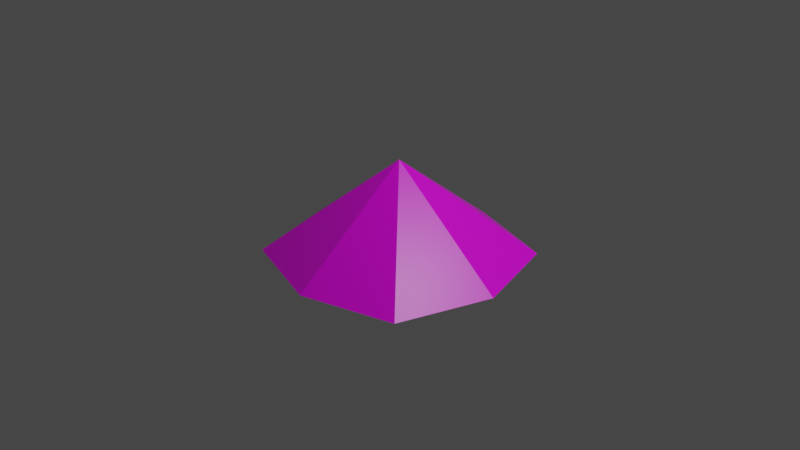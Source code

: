 # Source: irondust.blend  (saved by Blender 2.83.18; exported with 4.5.12 LTS)
import bpy
from mathutils import Matrix  # noqa: F401  (used for matrix-valued properties, if any)

bpy.ops.wm.read_factory_settings(use_empty=True)
scene = bpy.context.scene
scene.name = 'Scene'

# ---- collections
col_collection = bpy.data.collections.new('Collection'); scene.collection.children.link(col_collection)

# ---- images (referenced by path relative to the original .blend; pixels are not part of the script)
import os
ASSET_DIR = os.environ.get("B2B_ASSET_DIR", "")  # directory of the original .blend (textures are referenced by path, not embedded)
HERE = os.path.dirname(os.path.abspath(__file__))  # packed textures are extracted next to this script under _unpacked/

def load_image(name, relpath, width, height, colorspace="sRGB"):
    """Load a texture the original file referenced (path relative to the .blend, or extracted next to this script)."""
    p = next((c for c in (os.path.join(HERE, relpath), os.path.join(ASSET_DIR, relpath)) if relpath and os.path.exists(c)), "")
    if p:
        img = bpy.data.images.load(p, check_existing=True)
        img.name = name
    else:  # same state as the original file: an image datablock whose file is absent (Cycles renders it pink)
        img = bpy.data.images.new(name, width, height)
        img.source = "FILE"
        img.filepath = "//" + (relpath or name)
    img.colorspace_settings.name = colorspace
    return img
img_irondust_png = load_image('irondust.png', 'irondust.png', 1024, 1024, 'sRGB')

# ---- materials (node trees are filled in below, after node groups)
mat_material = bpy.data.materials.new('Material')
mat_material.alpha_threshold = 0.0
mat_material.use_transparent_shadow = False
mat_material.line_color = (0.0, 0.0, 0.0, 1.0)

# ---- material node trees
mat_material.use_nodes = True; mat_material.node_tree.nodes.clear()
_N = mat_material.node_tree.nodes; _L = mat_material.node_tree.links
n0 = _N.new('ShaderNodeOutputMaterial'); n0.name = 'Material Output'; n0.location = (300, 300)
n1 = _N.new('ShaderNodeBsdfPrincipled'); n1.name = 'Principled BSDF'; n1.location = (10, 300)
n1.distribution = 'GGX'
n1.subsurface_method = 'BURLEY'
n1.inputs[2].default_value = 0.4
n1.inputs[3].default_value = 1.45
n1.inputs[27].default_value = (0.0, 0.0, 0.0, 1.0)
n1.inputs[28].default_value = 1.0
n2 = _N.new('ShaderNodeTexImage'); n2.name = 'Image Texture'; n2.location = (-280, 280)
n2.image = img_irondust_png
_L.new(n1.outputs[0], n0.inputs[0])
_L.new(n2.outputs[0], n1.inputs[0])
n0.is_active_output = True

# ---- world
world_world = bpy.data.worlds.new('World'); scene.world = world_world
world_world.use_nodes = True; world_world.node_tree.nodes.clear()
_N = world_world.node_tree.nodes; _L = world_world.node_tree.links
n0 = _N.new('ShaderNodeOutputWorld'); n0.name = 'World Output'; n0.location = (300, 300)
n1 = _N.new('ShaderNodeBackground'); n1.name = 'Background'; n1.location = (10, 300)
n1.inputs[0].default_value = (0.05088, 0.05088, 0.05088, 1.0)
_L.new(n1.outputs[0], n0.inputs[0])
n0.is_active_output = True
world_world.color = (0.05088, 0.05088, 0.05088)
world_world.use_sun_shadow = False
world_world.sun_shadow_jitter_overblur = 0.0

# ---- cameras
cam_camera = bpy.data.cameras.new('Camera')
cam_camera.clip_end = 100.0
cam_camera.ortho_scale = 7.314

# ---- lights
light_light = bpy.data.lights.new('Light', 'POINT')
light_light.transmission_factor = 0.0
light_light.energy = 1000.0
light_light.shadow_soft_size = 0.1
light_light.shadow_maximum_resolution = 0.006
light_light.use_absolute_resolution = True

# ---- meshes
me_cube = bpy.data.meshes.new('Cube')
me_cube.from_pydata([(0.0, 0.0, 0.6503), (1.0, 1.0, -0.3763), (1.0, -1.0, -0.3763), (-1.0, 1.0, -0.3763), (-1.0, -1.0, -0.3763), (-1.306, 0.0, -0.3763), (0.0, 1.306, -0.3763), (0.0, -1.306, -0.3763), (1.306, 0.0, -0.3763), (0.0, 0.0, 0.00715)], [], [(7, 0, 4), (5, 0, 3), (9, 8, 2, 7), (8, 0, 2), (6, 0, 1), (3, 0, 6), (1, 0, 8), (5, 9, 7, 4), (3, 6, 9, 5), (6, 1, 8, 9), (4, 0, 5), (2, 0, 7)])
_uv = me_cube.uv_layers.new(name='UVMap')
_uv.uv.foreach_set('vector', [0.2749, 0.9896, 0.412, 0.5819, 0.6145, 0.9896, 0.829, 0.9903, 0.412, 0.5819, 0.8197, 0.3794, 0.8319, 0.1642, 0.9788, 0.2101, 0.9089, 0.3111, 0.786, 0.3111, 0.004289, 0.4448, 0.412, 0.5819, 0.006242, 0.9934, 0.8219, 0.1866, 0.412, 0.5819, 0.001762, 0.1618, 0.8197, 0.3794, 0.412, 0.5819, 0.8219, 0.1866, 0.001762, 0.1618, 0.412, 0.5819, 0.004289, 0.4448, 0.685, 0.1183, 0.8319, 0.1642, 0.786, 0.3111, 0.685, 0.2412, 0.7549, 0.01729, 0.8778, 0.01729, 0.8319, 0.1642, 0.685, 0.1183, 0.8778, 0.01729, 0.9788, 0.08719, 0.9788, 0.2101, 0.8319, 0.1642, 0.6145, 0.9896, 0.412, 0.5819, 0.829, 0.9903, 0.006242, 0.9934, 0.412, 0.5819, 0.2749, 0.9896])
me_cube.materials.append(mat_material)
me_cube.use_remesh_preserve_volume = False
me_cube.use_remesh_preserve_attributes = False
me_cube.use_mirror_vertex_groups = False
me_cube.update()

# ---- objects
ob_irondust = bpy.data.objects.new('Irondust', me_cube)
ob_light = bpy.data.objects.new('Light', light_light)
ob_camera = bpy.data.objects.new('Camera', cam_camera)

# ---- transforms, parenting, visibility, modifiers, constraints
ob_irondust.location = (0.0, 0.0, 0.0)
ob_irondust.lock_rotations_4d = False
ob_irondust.empty_display_type = 'ARROWS'
ob_irondust.lineart.crease_threshold = 0.0
ob_light.location = (4.076, 1.005, 5.904)
ob_light.rotation_euler = (0.6503, 0.05522, 1.866)
ob_light.lock_rotations_4d = False
ob_light.empty_display_type = 'ARROWS'
ob_light.color = (0.0, 0.0, 0.0, 0.0)
ob_light.lineart.crease_threshold = 0.0
ob_camera.location = (7.359, -6.926, 4.958)
ob_camera.rotation_euler = (1.109, 0.0, 0.8149)
ob_camera.lock_rotations_4d = False
ob_camera.empty_display_type = 'ARROWS'
ob_camera.color = (0.0, 0.0, 0.0, 0.0)
ob_camera.display_type = 'WIRE'
ob_camera.lineart.crease_threshold = 0.0

# ---- collection membership
col_collection.objects.link(ob_irondust)
col_collection.objects.link(ob_light)
col_collection.objects.link(ob_camera)

# ---- scene / render settings (as saved in the file)
scene.camera = ob_camera
scene.frame_start = 1; scene.frame_end = 250; scene.frame_set(1)
scene.render.engine = 'BLENDER_EEVEE_NEXT'
scene.cycles.use_denoising = False
scene.cycles.samples = 128
scene.cycles.sampling_pattern = 'TABULATED_SOBOL'
scene.cycles.use_adaptive_sampling = False
scene.cycles.use_light_tree = False
scene.view_settings.view_transform = 'Filmic'
bpy.context.view_layer.update()
